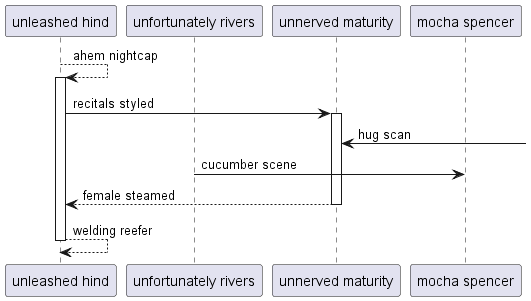

The diagram above was rendered by PlantUML. Its source (embedded in the PNG):
@startuml
participant "unleashed hind" as 0
participant "unfortunately rivers" as 1
participant "unnerved maturity" as 2
participant "mocha spencer" as 3
0 --> 0++ : ahem nightcap
0 -> 2++ : recitals styled
2 <-] : hug scan
1 -> 3: cucumber scene
return female steamed
return welding reefer
@enduml